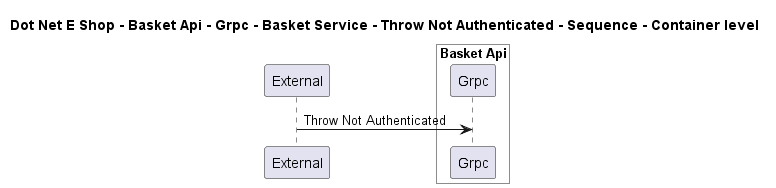

The diagram above was rendered by PlantUML. Its source (embedded in the PNG):
@startuml

title Dot Net E Shop - Basket Api - Grpc - Basket Service - Throw Not Authenticated - Sequence - Container level

participant "External" as C4InterFlow.SoftwareSystems.ExternalSystem

box "Basket Api" #White
    participant "Grpc" as DotNetEShop.SoftwareSystems.BasketApi.Containers.Grpc
end box


C4InterFlow.SoftwareSystems.ExternalSystem -> DotNetEShop.SoftwareSystems.BasketApi.Containers.Grpc : Throw Not Authenticated


@enduml